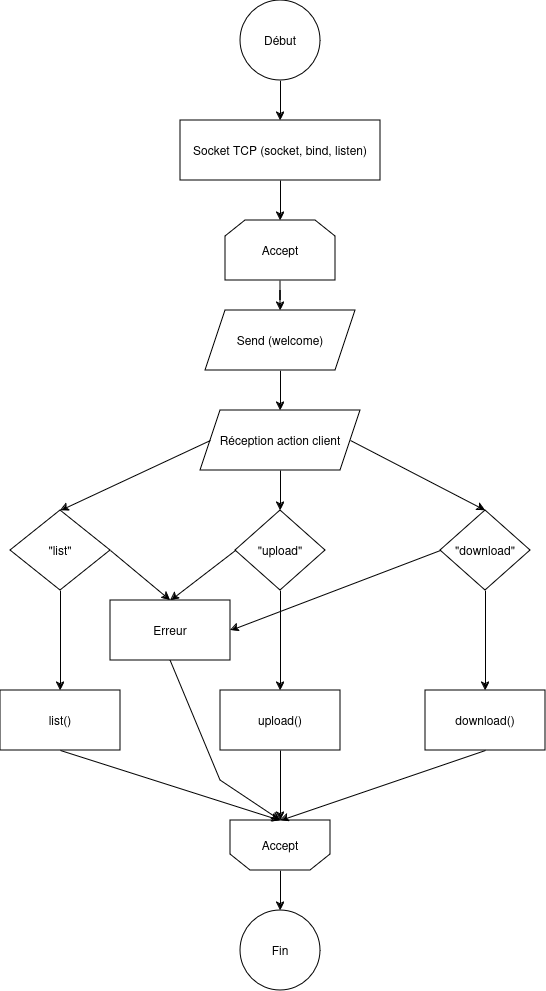

The diagram above was exported from draw.io. Its source (the exported page's mxGraphModel, read from the mxfile embedded in the PNG):
<mxGraphModel dx="954" dy="574" grid="1" gridSize="10" guides="1" tooltips="1" connect="1" arrows="1" fold="1" page="1" pageScale="1" pageWidth="827" pageHeight="1169" math="0" shadow="0">
  <root>
    <mxCell id="0" />
    <mxCell id="1" parent="0" />
    <mxCell id="4wlO3WcJjiXUMmTWVZtN-3" style="edgeStyle=orthogonalEdgeStyle;rounded=0;orthogonalLoop=1;jettySize=auto;html=1;exitX=0.5;exitY=1;exitDx=0;exitDy=0;" parent="1" source="4wlO3WcJjiXUMmTWVZtN-1" target="4wlO3WcJjiXUMmTWVZtN-4" edge="1">
      <mxGeometry relative="1" as="geometry">
        <mxPoint x="100" y="60" as="targetPoint" />
      </mxGeometry>
    </mxCell>
    <mxCell id="4wlO3WcJjiXUMmTWVZtN-1" value="Début" style="ellipse;whiteSpace=wrap;html=1;" parent="1" vertex="1">
      <mxGeometry x="320" y="10" width="80" height="80" as="geometry" />
    </mxCell>
    <mxCell id="4wlO3WcJjiXUMmTWVZtN-4" value="Socket TCP (socket, bind, listen)" style="rounded=0;whiteSpace=wrap;html=1;" parent="1" vertex="1">
      <mxGeometry x="260" y="130" width="200" height="60" as="geometry" />
    </mxCell>
    <mxCell id="2HuMi9fW_gB6eUUgrH6m-7" value="" style="edgeStyle=orthogonalEdgeStyle;rounded=0;orthogonalLoop=1;jettySize=auto;html=1;" edge="1" parent="1" source="4wlO3WcJjiXUMmTWVZtN-5" target="4wlO3WcJjiXUMmTWVZtN-8">
      <mxGeometry relative="1" as="geometry" />
    </mxCell>
    <mxCell id="4wlO3WcJjiXUMmTWVZtN-5" value="Accept" style="shape=loopLimit;whiteSpace=wrap;html=1;" parent="1" vertex="1">
      <mxGeometry x="305" y="230" width="110" height="60" as="geometry" />
    </mxCell>
    <mxCell id="4wlO3WcJjiXUMmTWVZtN-7" value="" style="endArrow=classic;html=1;rounded=0;entryX=0.5;entryY=0;entryDx=0;entryDy=0;exitX=0.5;exitY=1;exitDx=0;exitDy=0;" parent="1" source="4wlO3WcJjiXUMmTWVZtN-4" target="4wlO3WcJjiXUMmTWVZtN-5" edge="1">
      <mxGeometry width="50" height="50" relative="1" as="geometry">
        <mxPoint x="460" y="160" as="sourcePoint" />
        <mxPoint x="440" y="280" as="targetPoint" />
      </mxGeometry>
    </mxCell>
    <mxCell id="2HuMi9fW_gB6eUUgrH6m-8" value="" style="edgeStyle=orthogonalEdgeStyle;rounded=0;orthogonalLoop=1;jettySize=auto;html=1;" edge="1" parent="1" source="4wlO3WcJjiXUMmTWVZtN-8" target="4wlO3WcJjiXUMmTWVZtN-13">
      <mxGeometry relative="1" as="geometry" />
    </mxCell>
    <mxCell id="4wlO3WcJjiXUMmTWVZtN-8" value="Send (welcome)" style="shape=parallelogram;perimeter=parallelogramPerimeter;whiteSpace=wrap;html=1;fixedSize=1;" parent="1" vertex="1">
      <mxGeometry x="285" y="320" width="150" height="60" as="geometry" />
    </mxCell>
    <mxCell id="4wlO3WcJjiXUMmTWVZtN-13" value="Réception action client " style="shape=parallelogram;perimeter=parallelogramPerimeter;whiteSpace=wrap;html=1;fixedSize=1;" parent="1" vertex="1">
      <mxGeometry x="280" y="420" width="160" height="60" as="geometry" />
    </mxCell>
    <mxCell id="2HuMi9fW_gB6eUUgrH6m-10" value="" style="edgeStyle=orthogonalEdgeStyle;rounded=0;orthogonalLoop=1;jettySize=auto;html=1;" edge="1" parent="1" source="4wlO3WcJjiXUMmTWVZtN-19" target="2HuMi9fW_gB6eUUgrH6m-4">
      <mxGeometry relative="1" as="geometry" />
    </mxCell>
    <mxCell id="4wlO3WcJjiXUMmTWVZtN-19" value="&quot;list&quot;" style="rhombus;whiteSpace=wrap;html=1;" parent="1" vertex="1">
      <mxGeometry x="90" y="520" width="100" height="80" as="geometry" />
    </mxCell>
    <mxCell id="2HuMi9fW_gB6eUUgrH6m-18" value="" style="edgeStyle=orthogonalEdgeStyle;rounded=0;orthogonalLoop=1;jettySize=auto;html=1;" edge="1" parent="1" source="4wlO3WcJjiXUMmTWVZtN-23" target="2HuMi9fW_gB6eUUgrH6m-2">
      <mxGeometry relative="1" as="geometry" />
    </mxCell>
    <mxCell id="4wlO3WcJjiXUMmTWVZtN-23" value="&quot;download&quot;" style="rhombus;whiteSpace=wrap;html=1;" parent="1" vertex="1">
      <mxGeometry x="520" y="520" width="90" height="80" as="geometry" />
    </mxCell>
    <mxCell id="2HuMi9fW_gB6eUUgrH6m-15" value="" style="edgeStyle=orthogonalEdgeStyle;rounded=0;orthogonalLoop=1;jettySize=auto;html=1;" edge="1" parent="1" source="4wlO3WcJjiXUMmTWVZtN-24" target="2HuMi9fW_gB6eUUgrH6m-3">
      <mxGeometry relative="1" as="geometry" />
    </mxCell>
    <mxCell id="4wlO3WcJjiXUMmTWVZtN-24" value="&quot;upload&quot;" style="rhombus;whiteSpace=wrap;html=1;" parent="1" vertex="1">
      <mxGeometry x="315" y="520" width="90" height="80" as="geometry" />
    </mxCell>
    <mxCell id="4wlO3WcJjiXUMmTWVZtN-31" value="Fin" style="ellipse;whiteSpace=wrap;html=1;aspect=fixed;" parent="1" vertex="1">
      <mxGeometry x="320" y="920" width="80" height="80" as="geometry" />
    </mxCell>
    <mxCell id="2HuMi9fW_gB6eUUgrH6m-22" value="" style="edgeStyle=orthogonalEdgeStyle;rounded=0;orthogonalLoop=1;jettySize=auto;html=1;" edge="1" parent="1" source="4wlO3WcJjiXUMmTWVZtN-32" target="4wlO3WcJjiXUMmTWVZtN-31">
      <mxGeometry relative="1" as="geometry" />
    </mxCell>
    <mxCell id="4wlO3WcJjiXUMmTWVZtN-32" value="Accept" style="shape=loopLimit;whiteSpace=wrap;html=1;direction=west;" parent="1" vertex="1">
      <mxGeometry x="310" y="830" width="100" height="50" as="geometry" />
    </mxCell>
    <mxCell id="2HuMi9fW_gB6eUUgrH6m-2" value="download()" style="rounded=0;whiteSpace=wrap;html=1;" vertex="1" parent="1">
      <mxGeometry x="505" y="700" width="120" height="60" as="geometry" />
    </mxCell>
    <mxCell id="2HuMi9fW_gB6eUUgrH6m-3" value="upload()" style="rounded=0;whiteSpace=wrap;html=1;" vertex="1" parent="1">
      <mxGeometry x="300" y="700" width="120" height="60" as="geometry" />
    </mxCell>
    <mxCell id="2HuMi9fW_gB6eUUgrH6m-4" value="list()" style="rounded=0;whiteSpace=wrap;html=1;" vertex="1" parent="1">
      <mxGeometry x="80" y="700" width="120" height="60" as="geometry" />
    </mxCell>
    <mxCell id="2HuMi9fW_gB6eUUgrH6m-5" value="Erreur" style="rounded=0;whiteSpace=wrap;html=1;" vertex="1" parent="1">
      <mxGeometry x="190" y="610" width="120" height="60" as="geometry" />
    </mxCell>
    <mxCell id="2HuMi9fW_gB6eUUgrH6m-9" value="" style="endArrow=classic;html=1;rounded=0;exitX=0;exitY=0.5;exitDx=0;exitDy=0;entryX=0.5;entryY=0;entryDx=0;entryDy=0;" edge="1" parent="1" source="4wlO3WcJjiXUMmTWVZtN-13" target="4wlO3WcJjiXUMmTWVZtN-19">
      <mxGeometry width="50" height="50" relative="1" as="geometry">
        <mxPoint x="370" y="370" as="sourcePoint" />
        <mxPoint x="420" y="320" as="targetPoint" />
      </mxGeometry>
    </mxCell>
    <mxCell id="2HuMi9fW_gB6eUUgrH6m-11" value="" style="endArrow=classic;html=1;rounded=0;exitX=0.5;exitY=1;exitDx=0;exitDy=0;entryX=0.5;entryY=1;entryDx=0;entryDy=0;" edge="1" parent="1" source="2HuMi9fW_gB6eUUgrH6m-4" target="4wlO3WcJjiXUMmTWVZtN-32">
      <mxGeometry width="50" height="50" relative="1" as="geometry">
        <mxPoint x="370" y="750" as="sourcePoint" />
        <mxPoint x="420" y="700" as="targetPoint" />
      </mxGeometry>
    </mxCell>
    <mxCell id="2HuMi9fW_gB6eUUgrH6m-12" value="" style="endArrow=classic;html=1;rounded=0;exitX=0.5;exitY=1;exitDx=0;exitDy=0;entryX=0.5;entryY=0;entryDx=0;entryDy=0;" edge="1" parent="1" source="4wlO3WcJjiXUMmTWVZtN-13" target="4wlO3WcJjiXUMmTWVZtN-24">
      <mxGeometry width="50" height="50" relative="1" as="geometry">
        <mxPoint x="370" y="750" as="sourcePoint" />
        <mxPoint x="420" y="700" as="targetPoint" />
      </mxGeometry>
    </mxCell>
    <mxCell id="2HuMi9fW_gB6eUUgrH6m-13" value="" style="endArrow=classic;html=1;rounded=0;exitX=1;exitY=0.5;exitDx=0;exitDy=0;entryX=0.5;entryY=0;entryDx=0;entryDy=0;" edge="1" parent="1" source="4wlO3WcJjiXUMmTWVZtN-19" target="2HuMi9fW_gB6eUUgrH6m-5">
      <mxGeometry width="50" height="50" relative="1" as="geometry">
        <mxPoint x="370" y="750" as="sourcePoint" />
        <mxPoint x="420" y="700" as="targetPoint" />
      </mxGeometry>
    </mxCell>
    <mxCell id="2HuMi9fW_gB6eUUgrH6m-14" value="" style="endArrow=classic;html=1;rounded=0;exitX=0.5;exitY=1;exitDx=0;exitDy=0;entryX=0.5;entryY=1;entryDx=0;entryDy=0;" edge="1" parent="1" source="2HuMi9fW_gB6eUUgrH6m-5" target="4wlO3WcJjiXUMmTWVZtN-32">
      <mxGeometry width="50" height="50" relative="1" as="geometry">
        <mxPoint x="370" y="750" as="sourcePoint" />
        <mxPoint x="360" y="960" as="targetPoint" />
        <Array as="points">
          <mxPoint x="300" y="790" />
        </Array>
      </mxGeometry>
    </mxCell>
    <mxCell id="2HuMi9fW_gB6eUUgrH6m-16" value="" style="endArrow=classic;html=1;rounded=0;exitX=0.5;exitY=1;exitDx=0;exitDy=0;entryX=0.5;entryY=1;entryDx=0;entryDy=0;" edge="1" parent="1" source="2HuMi9fW_gB6eUUgrH6m-3" target="4wlO3WcJjiXUMmTWVZtN-32">
      <mxGeometry width="50" height="50" relative="1" as="geometry">
        <mxPoint x="370" y="750" as="sourcePoint" />
        <mxPoint x="420" y="700" as="targetPoint" />
      </mxGeometry>
    </mxCell>
    <mxCell id="2HuMi9fW_gB6eUUgrH6m-17" value="" style="endArrow=classic;html=1;rounded=0;exitX=1;exitY=0.5;exitDx=0;exitDy=0;entryX=0.5;entryY=0;entryDx=0;entryDy=0;" edge="1" parent="1" source="4wlO3WcJjiXUMmTWVZtN-13" target="4wlO3WcJjiXUMmTWVZtN-23">
      <mxGeometry width="50" height="50" relative="1" as="geometry">
        <mxPoint x="370" y="750" as="sourcePoint" />
        <mxPoint x="420" y="700" as="targetPoint" />
        <Array as="points" />
      </mxGeometry>
    </mxCell>
    <mxCell id="2HuMi9fW_gB6eUUgrH6m-19" value="" style="endArrow=classic;html=1;rounded=0;exitX=0.5;exitY=1;exitDx=0;exitDy=0;entryX=0.5;entryY=1;entryDx=0;entryDy=0;" edge="1" parent="1" source="2HuMi9fW_gB6eUUgrH6m-2" target="4wlO3WcJjiXUMmTWVZtN-32">
      <mxGeometry width="50" height="50" relative="1" as="geometry">
        <mxPoint x="370" y="750" as="sourcePoint" />
        <mxPoint x="360" y="860" as="targetPoint" />
        <Array as="points" />
      </mxGeometry>
    </mxCell>
    <mxCell id="2HuMi9fW_gB6eUUgrH6m-20" value="" style="endArrow=classic;html=1;rounded=0;exitX=0;exitY=0.5;exitDx=0;exitDy=0;entryX=0.5;entryY=0;entryDx=0;entryDy=0;" edge="1" parent="1" source="4wlO3WcJjiXUMmTWVZtN-24" target="2HuMi9fW_gB6eUUgrH6m-5">
      <mxGeometry width="50" height="50" relative="1" as="geometry">
        <mxPoint x="370" y="750" as="sourcePoint" />
        <mxPoint x="420" y="700" as="targetPoint" />
      </mxGeometry>
    </mxCell>
    <mxCell id="2HuMi9fW_gB6eUUgrH6m-21" value="" style="endArrow=classic;html=1;rounded=0;exitX=0;exitY=0.5;exitDx=0;exitDy=0;entryX=1;entryY=0.5;entryDx=0;entryDy=0;" edge="1" parent="1" source="4wlO3WcJjiXUMmTWVZtN-23" target="2HuMi9fW_gB6eUUgrH6m-5">
      <mxGeometry width="50" height="50" relative="1" as="geometry">
        <mxPoint x="370" y="750" as="sourcePoint" />
        <mxPoint x="420" y="700" as="targetPoint" />
      </mxGeometry>
    </mxCell>
  </root>
</mxGraphModel>